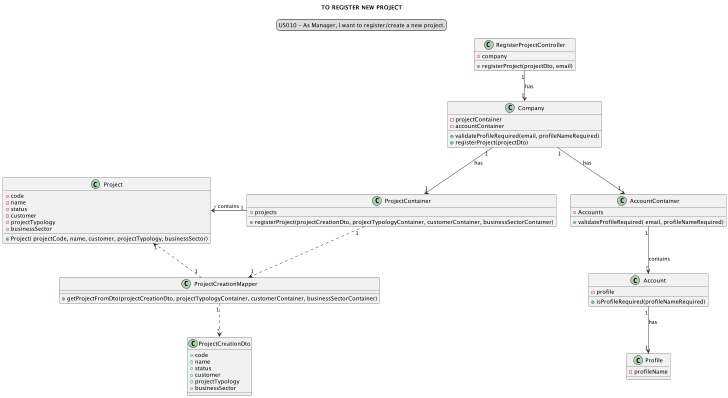

The diagram above was rendered by PlantUML. Its source (embedded in the PNG):
@startuml

skinparam sequenceMessageAlign center
title TO REGISTER NEW PROJECT
legend top
US010 - As Manager, I want to register/create a new project.
end legend

class RegisterProjectController {
- company
+ registerProject(projectDto, email)
}


class Company {
- projectContainer
- accountContainer
+ validateProfileRequired(email, profileNameRequired)
+ registerProject(projectDto)
}
class AccountContainer {
- Accounts
+ validateProfileRequired( email, profileNameRequired)
}

class Account {
+ isProfileRequired(profileNameRequired)
- profile
}

class Profile {
-profileName
}

class ProjectContainer {
- projects
+ registerProject(projectCreationDto, projectTypologyContainer, customerContainer, businessSectorContainer)
}

class ProjectCreationMapper{
+ getProjectFromDto(projectCreationDto, projectTypologyContainer, customerContainer, businessSectorContainer)
}
class ProjectCreationDto{
+ code
+ name
+ status
+ customer
+ projectTypology
+ businessSector
}

class Project{
- code
- name
- status
- customer
- projectTypology
- businessSector
+Project( projectCode, name, customer, projectTypology, businessSector)
}

RegisterProjectController "1"-->"1" Company: has
Company "1"-->"1" ProjectContainer: has
Company "1"-->"1" AccountContainer: has
AccountContainer "1"-->"*" Account: contains
Account "1"-->"1" Profile: has
ProjectContainer "1" -left-> "*" Project: contains
ProjectContainer "1" ..> "1" ProjectCreationMapper
ProjectCreationMapper "1"..>"*" Project
ProjectCreationMapper "1"..>"*" ProjectCreationDto

@enduml